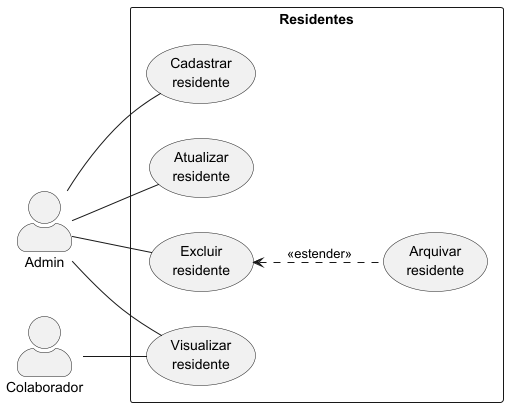

The diagram above was rendered by PlantUML. Its source (embedded in the PNG):
@startuml
left to right direction
skinparam actorStyle awesome
"Admin" as admin
rectangle Residentes {
    (Cadastrar\nresidente) as insert_resid
    (Atualizar\nresidente) as update_resid
    (Excluir\nresidente) as delete_resid
    (Visualizar\nresidente) as select_resid
    (Arquivar\nresidente) as archive_resid
}
admin -- insert_resid
admin -- update_resid
admin -- delete_resid
admin -- select_resid
"Colaborador" -- select_resid
delete_resid <.. archive_resid : <<estender>>
@enduml